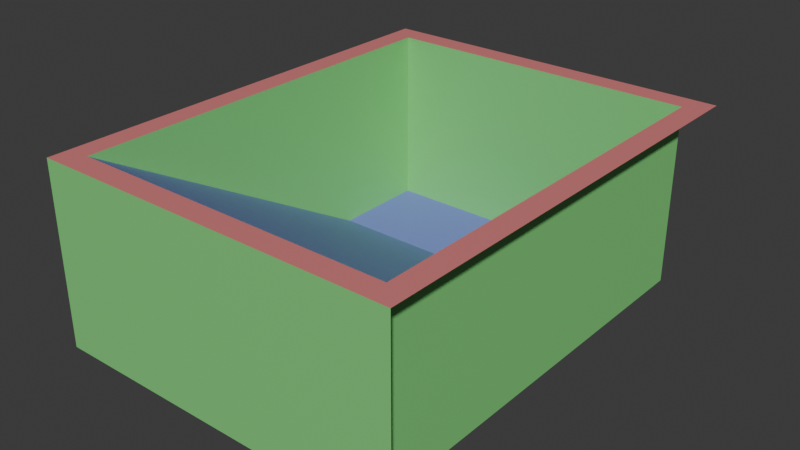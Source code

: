 # Source: dice_box.blend  (saved by Blender 4.0.36; exported with 4.5.12 LTS)
import bpy
from mathutils import Matrix  # noqa: F401  (used for matrix-valued properties, if any)

bpy.ops.wm.read_factory_settings(use_empty=True)
scene = bpy.context.scene
scene.name = 'Scene'

# ---- collections
col_collection = bpy.data.collections.new('Collection'); scene.collection.children.link(col_collection)

# ---- materials (node trees are filled in below, after node groups)
mat_wallmaterial = bpy.data.materials.new('WallMaterial')
mat_wallmaterial.use_transparent_shadow = False
mat_topmaterial = bpy.data.materials.new('TopMaterial')
mat_topmaterial.use_transparent_shadow = False
mat_slopematerial = bpy.data.materials.new('SlopeMaterial')
mat_slopematerial.use_transparent_shadow = False

# ---- material node trees
mat_wallmaterial.use_nodes = True; mat_wallmaterial.node_tree.nodes.clear()
_N = mat_wallmaterial.node_tree.nodes; _L = mat_wallmaterial.node_tree.links
n0 = _N.new('ShaderNodeBsdfPrincipled'); n0.name = 'Principled BSDF'; n0.location = (10, 300)
n0.inputs[0].default_value = (0.2198, 0.7, 0.21, 1.0)
n0.inputs[3].default_value = 1.45
n1 = _N.new('ShaderNodeOutputMaterial'); n1.name = 'Material Output'; n1.location = (300, 300)
_L.new(n0.outputs[0], n1.inputs[0])
n1.is_active_output = True
mat_topmaterial.use_nodes = True; mat_topmaterial.node_tree.nodes.clear()
_N = mat_topmaterial.node_tree.nodes; _L = mat_topmaterial.node_tree.links
n0 = _N.new('ShaderNodeBsdfPrincipled'); n0.name = 'Principled BSDF'; n0.location = (10, 300)
n0.inputs[0].default_value = (0.7, 0.21, 0.21, 1.0)
n0.inputs[3].default_value = 1.45
n1 = _N.new('ShaderNodeOutputMaterial'); n1.name = 'Material Output'; n1.location = (300, 300)
_L.new(n0.outputs[0], n1.inputs[0])
n1.is_active_output = True
mat_slopematerial.use_nodes = True; mat_slopematerial.node_tree.nodes.clear()
_N = mat_slopematerial.node_tree.nodes; _L = mat_slopematerial.node_tree.links
n0 = _N.new('ShaderNodeBsdfPrincipled'); n0.name = 'Principled BSDF'; n0.location = (10, 300)
n0.inputs[0].default_value = (0.21, 0.2296, 0.7, 1.0)
n0.inputs[3].default_value = 1.45
n1 = _N.new('ShaderNodeOutputMaterial'); n1.name = 'Material Output'; n1.location = (300, 300)
_L.new(n0.outputs[0], n1.inputs[0])
n1.is_active_output = True

# ---- world
world_world = bpy.data.worlds.new('World'); scene.world = world_world
world_world.use_nodes = True; world_world.node_tree.nodes.clear()
_N = world_world.node_tree.nodes; _L = world_world.node_tree.links
n0 = _N.new('ShaderNodeOutputWorld'); n0.name = 'World Output'; n0.location = (300, 300)
n1 = _N.new('ShaderNodeBackground'); n1.name = 'Background'; n1.location = (10, 300)
n1.inputs[0].default_value = (0.05088, 0.05088, 0.05088, 1.0)
_L.new(n1.outputs[0], n0.inputs[0])
n0.is_active_output = True
world_world.color = (0.05088, 0.05088, 0.05088)
world_world.use_sun_shadow = False
world_world.sun_shadow_jitter_overblur = 0.0

# ---- meshes
me_cube_001 = bpy.data.meshes.new('Cube.001')
me_cube_001.from_pydata([(-4.0, -5.0, -2.0), (-3.5, -4.5, -1.95), (-4.0, -5.0, 2.0), (-3.5, 4.5, -1.95), (-4.0, 5.0, 2.0), (4.0, -5.0, -2.0), (3.5, -4.5, -1.95), (4.0, -5.0, 2.0), (3.5, 4.5, -1.95), (4.0, 5.0, 2.0), (3.5, 4.5, 2.0), (-3.5, 4.5, 2.0), (-3.5, -4.5, 2.0), (3.5, -4.5, 2.0)], [], [(5, 7, 2, 0), (12, 2, 7, 13), (13, 7, 9, 4, 2, 12, 11, 10), (12, 1, 3, 11), (11, 3, 8, 10), (8, 6, 13, 10), (3, 1, 6, 8)])
me_cube_001.polygons.foreach_set('material_index', [0, 1, 1, 0, 0, 0, 2])
_uv = me_cube_001.uv_layers.new(name='UVMap')
_uv.uv.foreach_set('vector', [0.8279, 0.3486, 0.6536, 0.3486, 0.6536, 1.298e-08, 0.8279, 5.366e-09, 0.02179, 0.02179, 0.0, 0.0, 0.3486, 0.0, 0.3268, 0.02179, 0.3268, 0.02179, 0.3486, 0.0, 0.3486, 0.4357, 0.0, 0.4357, 0.0, 0.0, 0.02179, 0.02179, 0.02179, 0.4139, 0.3268, 0.4139, 0.3486, 0.3922, 0.5207, 0.3922, 0.5207, 0.7843, 0.3486, 0.7843, 0.6928, 0.3922, 0.8649, 0.3922, 0.8649, 0.6972, 0.6928, 0.6972, 0.6928, 0.3922, 0.6928, 0.7843, 0.5207, 0.7843, 0.5207, 0.3922, 0.3486, 0.3922, 0.3486, 0.0, 0.6536, 0.0, 0.6536, 0.3922])
me_cube_001.materials.append(mat_wallmaterial)
me_cube_001.materials.append(mat_topmaterial)
me_cube_001.materials.append(mat_slopematerial)
me_cube_001.materials.append(None)
me_cube_001.update()
me_plane = bpy.data.meshes.new('Plane')
me_plane.from_pydata([(-3.5, -4.504, 2.0), (3.5, -4.504, 2.0), (-3.5, 2.424, -2.0), (3.5, 2.424, -2.0)], [], [(0, 1, 3, 2)])
_uv = me_plane.uv_layers.new(name='UVMap')
_uv.uv.foreach_set('vector', [0.0, 0.4357, 0.305, 0.4357, 0.305, 0.7843, 0.0, 0.7843])
me_plane.materials.append(mat_slopematerial)
me_plane.materials.append(mat_wallmaterial)
me_plane.materials.append(mat_topmaterial)
me_plane.update()

# ---- objects
ob_dicebox_col = bpy.data.objects.new('DiceBox-col', me_cube_001)
ob_boxslope_col = bpy.data.objects.new('BoxSlope-col', me_plane)

# ---- transforms, parenting, visibility, modifiers, constraints
ob_dicebox_col.location = (0.0, 0.0, 0.0)
ob_boxslope_col.location = (0.0, 0.0, 0.0)

# ---- collection membership
col_collection.objects.link(ob_dicebox_col)
col_collection.objects.link(ob_boxslope_col)

# ---- scene / render settings (as saved in the file)
scene.frame_start = 1; scene.frame_end = 250; scene.frame_set(1)
scene.render.engine = 'BLENDER_EEVEE_NEXT'
scene.cycles.sampling_pattern = 'TABULATED_SOBOL'
bpy.context.view_layer.update()

# ---- added for rendering (the .blend has no active camera and no usable light): camera, sun
cam_auto = bpy.data.cameras.new('AutoCamera')
cam_auto.lens = 50.0
cam_auto.sensor_width = 36.0
cam_auto.clip_end = 1000.0
ob_auto_camera = bpy.data.objects.new('AutoCamera', cam_auto)
scene.collection.objects.link(ob_auto_camera)
ob_auto_camera.location = (12.4132, -14.8958, 9.93055)
ob_auto_camera.rotation_euler = (1.09748, -7.21219e-08, 0.694738)
scene.camera = ob_auto_camera
light_auto_sun = bpy.data.lights.new('AutoSun', 'SUN')
light_auto_sun.energy = 3.0
light_auto_sun.angle = 0.0523599
ob_auto_sun = bpy.data.objects.new('AutoSun', light_auto_sun)
scene.collection.objects.link(ob_auto_sun)
ob_auto_sun.rotation_euler = (0.872665, 0.174533, 0.523599)
bpy.context.view_layer.update()
